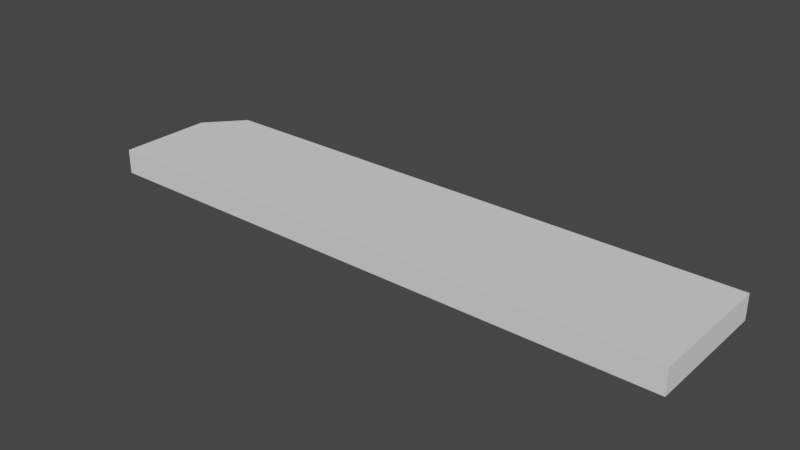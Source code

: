 # Source: Teaching_Board.blend  (saved by Blender 3.3.6; exported with 4.5.12 LTS)
import bpy
from mathutils import Matrix  # noqa: F401  (used for matrix-valued properties, if any)

bpy.ops.wm.read_factory_settings(use_empty=True)
scene = bpy.context.scene
scene.name = 'Scene'

# ---- collections
col_collection = bpy.data.collections.new('Collection'); scene.collection.children.link(col_collection)

# ---- world
world_world = bpy.data.worlds.new('World'); scene.world = world_world
world_world.use_nodes = True; world_world.node_tree.nodes.clear()
_N = world_world.node_tree.nodes; _L = world_world.node_tree.links
n0 = _N.new('ShaderNodeOutputWorld'); n0.name = 'World Output'; n0.location = (300, 300)
n1 = _N.new('ShaderNodeBackground'); n1.name = 'Background'; n1.location = (10, 300)
n1.inputs[0].default_value = (0.05088, 0.05088, 0.05088, 1.0)
_L.new(n1.outputs[0], n0.inputs[0])
n0.is_active_output = True
world_world.color = (0.05088, 0.05088, 0.05088)
world_world.use_sun_shadow = False
world_world.sun_shadow_jitter_overblur = 0.0

# ---- meshes
me_plane = bpy.data.meshes.new('Plane')
me_plane.from_pydata([(-1.0, -1.0, 0.0), (1.0, -1.0, 0.0), (1.0, 1.0, 0.0), (-1.0, -1.0, 0.25), (1.0, -1.0, 0.25), (1.0, 1.0, 0.25), (-1.0, 0.4438, 0.0), (-0.8907, 1.0, 0.0), (-0.8907, 1.0, 0.25), (-1.0, 0.4438, 0.25)], [], [(2, 7, 8, 5), (1, 2, 5, 4), (0, 6, 7, 2, 1), (3, 4, 5, 8, 9), (0, 1, 4, 3), (8, 7, 6, 9), (6, 0, 3, 9)])
_uv = me_plane.uv_layers.new(name='UVMap')
_uv.uv.foreach_set('vector', [1.0, 1.0, 0.1981, 1.0, 0.1981, 1.0, 1.0, 1.0, 1.0, 0.0, 1.0, 1.0, 1.0, 1.0, 1.0, 0.0, 0.0, 0.0, 0.0, 0.8019, 0.1981, 1.0, 1.0, 1.0, 1.0, 0.0, 0.0, 0.0, 1.0, 0.0, 1.0, 1.0, 0.1981, 1.0, 0.0, 0.8019, 0.0, 0.0, 1.0, 0.0, 1.0, 0.0, 0.0, 0.0, 0.1981, 1.0, 0.1981, 1.0, 0.0, 0.8019, 0.0, 0.8019, 0.0, 0.8019, 0.0, 0.0, 0.0, 0.0, 0.0, 0.8019])
me_plane.update()

# ---- objects
ob_plane = bpy.data.objects.new('Plane', me_plane)

# ---- transforms, parenting, visibility, modifiers, constraints
ob_plane.location = (0.0, 0.0, 0.0)
ob_plane.scale = (3.0, 0.6625, 1.0)

# ---- collection membership
col_collection.objects.link(ob_plane)

# ---- scene / render settings (as saved in the file)
scene.frame_start = 1; scene.frame_end = 250; scene.frame_set(1)
scene.render.engine = 'BLENDER_EEVEE_NEXT'
scene.cycles.sampling_pattern = 'TABULATED_SOBOL'
scene.cycles.use_light_tree = False
scene.view_settings.view_transform = 'Filmic'
bpy.context.view_layer.update()

# ---- added for rendering (the .blend has no active camera and no usable light): camera, sun
cam_auto = bpy.data.cameras.new('AutoCamera')
cam_auto.lens = 50.0
cam_auto.sensor_width = 36.0
cam_auto.clip_end = 1000.0
ob_auto_camera = bpy.data.objects.new('AutoCamera', cam_auto)
scene.collection.objects.link(ob_auto_camera)
ob_auto_camera.location = (5.6898, -6.82776, 4.67684)
ob_auto_camera.rotation_euler = (1.09748, -7.21219e-08, 0.694738)
scene.camera = ob_auto_camera
light_auto_sun = bpy.data.lights.new('AutoSun', 'SUN')
light_auto_sun.energy = 3.0
light_auto_sun.angle = 0.0523599
ob_auto_sun = bpy.data.objects.new('AutoSun', light_auto_sun)
scene.collection.objects.link(ob_auto_sun)
ob_auto_sun.rotation_euler = (0.872665, 0.174533, 0.523599)
bpy.context.view_layer.update()

